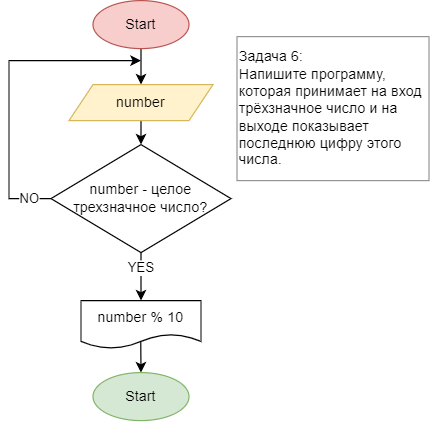

The diagram above was exported from draw.io. Its source (the exported page's mxGraphModel, read from the mxfile embedded in the PNG):
<mxGraphModel dx="1185" dy="614" grid="1" gridSize="10" guides="1" tooltips="1" connect="1" arrows="1" fold="1" page="1" pageScale="1" pageWidth="827" pageHeight="1169" math="0" shadow="0">
  <root>
    <mxCell id="0" />
    <mxCell id="1" parent="0" />
    <mxCell id="9prK-7OwoQTwxjyGXMu5-1" value="&lt;div&gt;Задача 6:&lt;/div&gt;&lt;div&gt;Напишите программу, которая принимает на вход трёхзначное число и на выходе показывает последнюю цифру этого числа.&lt;/div&gt;" style="rounded=0;whiteSpace=wrap;html=1;strokeColor=#949494;labelBackgroundColor=none;align=left;" vertex="1" parent="1">
      <mxGeometry x="400" y="150" width="160" height="120" as="geometry" />
    </mxCell>
    <mxCell id="2ChrHHYdQo3zY-JjSseM-1" value="" style="edgeStyle=none;rounded=0;orthogonalLoop=1;jettySize=auto;html=1;entryX=0.5;entryY=0;entryDx=0;entryDy=0;" edge="1" parent="1" source="2ChrHHYdQo3zY-JjSseM-2" target="2ChrHHYdQo3zY-JjSseM-4">
      <mxGeometry relative="1" as="geometry" />
    </mxCell>
    <mxCell id="2ChrHHYdQo3zY-JjSseM-2" value="Start&lt;br&gt;" style="ellipse;whiteSpace=wrap;html=1;fillColor=#f8cecc;strokeColor=#b85450;" vertex="1" parent="1">
      <mxGeometry x="280" y="120" width="80" height="40" as="geometry" />
    </mxCell>
    <mxCell id="2ChrHHYdQo3zY-JjSseM-3" value="" style="edgeStyle=none;rounded=0;orthogonalLoop=1;jettySize=auto;html=1;" edge="1" parent="1" source="2ChrHHYdQo3zY-JjSseM-4" target="2ChrHHYdQo3zY-JjSseM-9">
      <mxGeometry relative="1" as="geometry" />
    </mxCell>
    <mxCell id="2ChrHHYdQo3zY-JjSseM-4" value="number" style="shape=parallelogram;perimeter=parallelogramPerimeter;whiteSpace=wrap;html=1;fixedSize=1;fillColor=#fff2cc;strokeColor=#d6b656;" vertex="1" parent="1">
      <mxGeometry x="260" y="190" width="120" height="30" as="geometry" />
    </mxCell>
    <mxCell id="2ChrHHYdQo3zY-JjSseM-5" style="edgeStyle=none;rounded=0;orthogonalLoop=1;jettySize=auto;html=1;exitX=0;exitY=0.5;exitDx=0;exitDy=0;" edge="1" parent="1" source="2ChrHHYdQo3zY-JjSseM-9">
      <mxGeometry relative="1" as="geometry">
        <mxPoint x="320" y="170" as="targetPoint" />
        <Array as="points">
          <mxPoint x="210" y="285" />
          <mxPoint x="210" y="170" />
        </Array>
      </mxGeometry>
    </mxCell>
    <mxCell id="2ChrHHYdQo3zY-JjSseM-6" value="NO" style="edgeLabel;html=1;align=center;verticalAlign=middle;resizable=0;points=[];" connectable="0" vertex="1" parent="2ChrHHYdQo3zY-JjSseM-5">
      <mxGeometry x="-0.7854" y="-1" relative="1" as="geometry">
        <mxPoint x="9" y="1" as="offset" />
      </mxGeometry>
    </mxCell>
    <mxCell id="2ChrHHYdQo3zY-JjSseM-7" style="edgeStyle=none;rounded=0;orthogonalLoop=1;jettySize=auto;html=1;exitX=0.5;exitY=1;exitDx=0;exitDy=0;entryX=0.5;entryY=0;entryDx=0;entryDy=0;" edge="1" parent="1" source="2ChrHHYdQo3zY-JjSseM-9" target="2ChrHHYdQo3zY-JjSseM-17">
      <mxGeometry relative="1" as="geometry">
        <mxPoint x="320" y="340" as="sourcePoint" />
        <mxPoint x="320" y="360" as="targetPoint" />
      </mxGeometry>
    </mxCell>
    <mxCell id="2ChrHHYdQo3zY-JjSseM-8" value="YES" style="edgeLabel;html=1;align=center;verticalAlign=middle;resizable=0;points=[];" connectable="0" vertex="1" parent="2ChrHHYdQo3zY-JjSseM-7">
      <mxGeometry x="-0.5238" y="2" relative="1" as="geometry">
        <mxPoint x="-2" y="3" as="offset" />
      </mxGeometry>
    </mxCell>
    <mxCell id="2ChrHHYdQo3zY-JjSseM-9" value="number - целое трехзначное число?" style="rhombus;whiteSpace=wrap;html=1;" vertex="1" parent="1">
      <mxGeometry x="245" y="240" width="150" height="90" as="geometry" />
    </mxCell>
    <mxCell id="2ChrHHYdQo3zY-JjSseM-20" value="" style="edgeStyle=none;rounded=0;orthogonalLoop=1;jettySize=auto;html=1;exitX=0.498;exitY=0.865;exitDx=0;exitDy=0;exitPerimeter=0;" edge="1" parent="1" source="2ChrHHYdQo3zY-JjSseM-17" target="2ChrHHYdQo3zY-JjSseM-18">
      <mxGeometry relative="1" as="geometry" />
    </mxCell>
    <mxCell id="2ChrHHYdQo3zY-JjSseM-17" value="number % 10" style="shape=document;whiteSpace=wrap;html=1;boundedLbl=1;" vertex="1" parent="1">
      <mxGeometry x="270" y="370" width="100" height="40" as="geometry" />
    </mxCell>
    <mxCell id="2ChrHHYdQo3zY-JjSseM-18" value="Start&lt;br&gt;" style="ellipse;whiteSpace=wrap;html=1;fillColor=#d5e8d4;strokeColor=#82b366;" vertex="1" parent="1">
      <mxGeometry x="280" y="430" width="80" height="40" as="geometry" />
    </mxCell>
  </root>
</mxGraphModel>